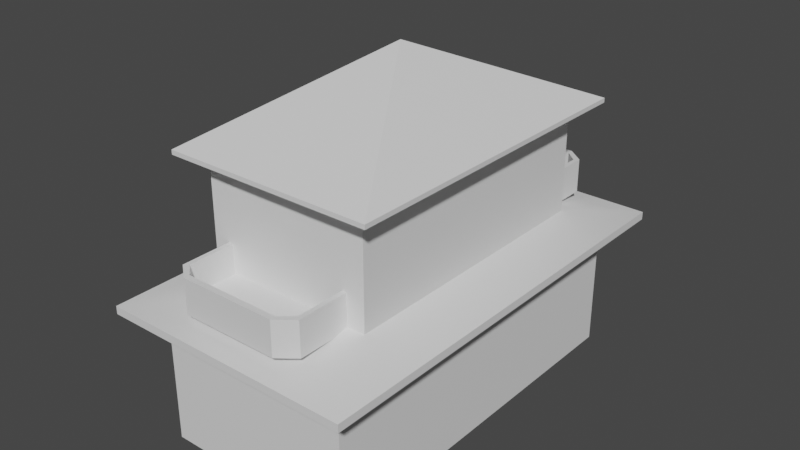 # Source: House1_004.blend  (saved by Blender 3.6.11; exported with 4.5.12 LTS)
import bpy
from mathutils import Matrix  # noqa: F401  (used for matrix-valued properties, if any)

bpy.ops.wm.read_factory_settings(use_empty=True)
scene = bpy.context.scene
scene.name = 'Scene'

# ---- collections
col_collection = bpy.data.collections.new('Collection'); scene.collection.children.link(col_collection)

# ---- materials (node trees are filled in below, after node groups)
mat_material = bpy.data.materials.new('Material')
mat_material.use_transparent_shadow = False

# ---- node groups
ng_auto_smooth = bpy.data.node_groups.new('Auto Smooth', 'GeometryNodeTree')
_s = ng_auto_smooth.interface.new_socket(name='Geometry', in_out='OUTPUT', socket_type='NodeSocketGeometry')
_s = ng_auto_smooth.interface.new_socket(name='Geometry', in_out='INPUT', socket_type='NodeSocketGeometry')
_s = ng_auto_smooth.interface.new_socket(name='Angle', in_out='INPUT', socket_type='NodeSocketFloat')
_s.subtype = 'ANGLE'
_s.min_value = 0.0
_s.max_value = 3.142
ng_auto_smooth.is_modifier = True
_N = ng_auto_smooth.nodes; _L = ng_auto_smooth.links
n0 = _N.new('NodeGroupOutput'); n0.name = 'Group Output'; n0.location = (480, -100)
n1 = _N.new('NodeGroupInput'); n1.name = 'Group Input'; n1.location = (-420, -300)
n2 = _N.new('NodeGroupInput'); n2.name = 'Group Input.001'; n2.location = (-60, -100)
n3 = _N.new('GeometryNodeSetShadeSmooth'); n3.name = 'Set Shade Smooth'; n3.location = (120, -100)
n3.domain = 'EDGE'
n4 = _N.new('GeometryNodeSetShadeSmooth'); n4.name = 'Set Shade Smooth.001'; n4.location = (300, -100)
n5 = _N.new('GeometryNodeInputMeshEdgeAngle'); n5.name = 'Edge Angle'; n5.location = (-420, -220)
n6 = _N.new('GeometryNodeInputEdgeSmooth'); n6.name = 'Is Edge Smooth'; n6.location = (-60, -160)
n7 = _N.new('GeometryNodeInputShadeSmooth'); n7.name = 'Is Face Smooth'; n7.location = (-240, -340)
n8 = _N.new('FunctionNodeBooleanMath'); n8.name = 'Boolean Math'; n8.location = (-60, -220)
n9 = _N.new('FunctionNodeCompare'); n9.name = 'Compare'; n9.location = (-240, -180)
n9.operation = 'LESS_EQUAL'
_L.new(n5.outputs[0], n9.inputs[0])
_L.new(n4.outputs[0], n0.inputs[0])
_L.new(n1.outputs[1], n9.inputs[1])
_L.new(n9.outputs[0], n8.inputs[0])
_L.new(n7.outputs[0], n8.inputs[1])
_L.new(n2.outputs[0], n3.inputs[0])
_L.new(n6.outputs[0], n3.inputs[1])
_L.new(n3.outputs[0], n4.inputs[0])
_L.new(n8.outputs[0], n3.inputs[2])
n0.is_active_output = True

# ---- material node trees
mat_material.use_nodes = True; mat_material.node_tree.nodes.clear()
_N = mat_material.node_tree.nodes; _L = mat_material.node_tree.links
n0 = _N.new('ShaderNodeBsdfPrincipled'); n0.name = 'Principled BSDF'; n0.location = (10, 300)
n0.distribution = 'GGX'
n0.subsurface_method = 'RANDOM_WALK_SKIN'
n0.inputs[3].default_value = 1.45
n0.inputs[27].default_value = (0.0, 0.0, 0.0, 1.0)
n0.inputs[28].default_value = 1.0
n1 = _N.new('ShaderNodeOutputMaterial'); n1.name = 'Material Output'; n1.location = (300, 300)
_L.new(n0.outputs[0], n1.inputs[0])
n1.is_active_output = True

# ---- world
world_world = bpy.data.worlds.new('World'); scene.world = world_world
world_world.use_nodes = True; world_world.node_tree.nodes.clear()
_N = world_world.node_tree.nodes; _L = world_world.node_tree.links
n0 = _N.new('ShaderNodeOutputWorld'); n0.name = 'World Output'; n0.location = (300, 300)
n1 = _N.new('ShaderNodeBackground'); n1.name = 'Background'; n1.location = (10, 300)
n1.inputs[0].default_value = (0.05088, 0.05088, 0.05088, 1.0)
_L.new(n1.outputs[0], n0.inputs[0])
n0.is_active_output = True
world_world.color = (0.05088, 0.05088, 0.05088)
world_world.use_sun_shadow = False
world_world.sun_shadow_jitter_overblur = 0.0

# ---- meshes
me_house_2_collmesh_001 = bpy.data.meshes.new('House_2_CollMesh.001')
me_house_2_collmesh_001.from_pydata([(0.0, 0.0193, 9.212), (2.785, 4.376, 7.248), (-2.785, 4.376, 7.248), (-2.785, -4.376, 7.248), (2.785, -4.376, 7.248), (-2.21, -3.826, 4.252), (-3.373, -5.888, 3.777), (-0.6341, -3.764, 4.252), (0.5484, -5.052, 2.602), (2.591, -5.052, 4.768e-07), (2.591, -5.052, 3.566), (0.5484, -5.052, 0.2367), (2.591, 5.052, 3.566), (2.591, 5.052, 4.768e-07), (3.373, 5.888, 3.777), (3.373, -5.888, 3.777), (3.373, -5.888, 3.566), (3.373, 5.888, 3.566), (2.182, 3.764, 4.252), (2.182, -3.764, 4.252), (2.182, -3.764, 7.013), (-0.6341, -3.764, 6.236), (0.4839, -3.764, 6.236), (-0.7403, -5.052, 2.602), (2.785, 4.376, 7.13), (2.785, -4.376, 7.13), (-2.629, -5.052, 4.768e-07), (-0.7403, -5.052, 0.2367), (-2.629, -5.052, 3.566), (-3.373, -5.888, 3.566), (-2.21, -3.826, 7.013), (-2.785, -4.376, 7.13), (0.4839, -3.764, 4.252), (0.5484, 5.052, 2.602), (0.5484, 5.052, 0.2367), (0.5014, 3.764, 4.252), (-0.7581, 5.052, 2.602), (-0.7581, 5.052, 0.2367), (-2.629, 5.052, 4.768e-07), (-2.629, 5.052, 3.566), (-3.373, 5.888, 3.566), (-3.373, 5.888, 3.777), (-2.21, 3.702, 4.252), (-0.641, 3.764, 4.252), (-2.21, 3.702, 7.013), (-2.785, 4.376, 7.13), (-1.593, 5.051, 5.081), (-1.593, 3.647, 5.081), (-1.593, 3.647, 4.304), (-1.593, 5.051, 4.304), (-1.713, 3.647, 5.081), (-1.713, 5.147, 4.166), (-1.713, 3.647, 4.166), (-1.713, 5.147, 5.081), (-1.257, 5.506, 5.081), (-1.257, 5.506, 4.166), (-1.257, 5.352, 4.304), (-1.257, 5.352, 5.081), (1.668, 5.051, 5.081), (1.668, 3.647, 4.304), (1.668, 3.647, 5.081), (1.668, 5.051, 4.304), (1.787, 3.647, 5.081), (1.787, 3.647, 4.166), (1.787, 5.147, 4.166), (1.787, 5.147, 5.081), (1.331, 5.506, 5.081), (1.331, 5.506, 4.166), (1.331, 5.352, 4.304), (1.331, 5.352, 5.081), (-1.682, -5.051, 4.304), (-1.682, -3.647, 4.304), (-1.682, -5.051, 5.081), (-1.682, -3.647, 5.081), (-1.801, -5.147, 5.081), (-1.801, -3.647, 5.081), (-1.801, -5.147, 4.166), (-1.801, -3.647, 4.166), (-1.345, -5.506, 5.081), (-1.345, -5.506, 4.166), (-1.345, -5.352, 4.304), (-1.345, -5.352, 5.081), (1.579, -5.051, 5.081), (1.579, -3.647, 4.304), (1.579, -5.051, 4.304), (1.579, -3.647, 5.081), (1.698, -5.147, 5.081), (1.698, -5.147, 4.166), (1.698, -3.647, 5.081), (1.698, -3.647, 4.166), (1.242, -5.506, 5.081), (1.242, -5.506, 4.166), (1.242, -5.352, 4.304), (1.242, -5.352, 5.081), (-1.257, 3.647, 4.166), (0.03722, 5.506, 4.166), (0.03722, 3.647, 4.166), (1.331, 3.647, 4.166), (-1.345, -3.647, 4.166), (-0.05151, -5.506, 4.166), (-0.05151, -3.647, 4.166), (1.242, -3.647, 4.166), (-0.05151, -5.506, 5.081), (-0.05151, -5.352, 5.081), (0.03722, 5.506, 5.081), (0.03722, 5.352, 5.081), (-1.257, 3.647, 4.304), (0.03722, 5.352, 4.304), (0.03722, 3.647, 4.304), (1.331, 3.647, 4.304), (-1.345, -3.647, 4.304), (-0.05151, -5.352, 4.304), (-0.05151, -3.647, 4.304), (1.242, -3.647, 4.304), (0.5014, 3.764, 6.236), (-0.641, 3.764, 6.236), (2.182, 3.764, 7.013)], [], [(0, 1, 2), (2, 3, 0), (4, 1, 0), (0, 3, 4), (5, 6, 7), (13, 34, 33, 12), (29, 16, 15, 6), (19, 18, 116, 20), (82, 85, 83, 84), (3, 2, 45, 31), (98, 100, 99, 79), (16, 17, 14, 15), (30, 20, 25, 31), (6, 41, 40, 29), (36, 37, 38, 39), (46, 49, 56, 57), (29, 28, 10, 16), (35, 14, 41, 43), (28, 23, 8, 10), (42, 44, 115, 43), (31, 25, 4, 3), (81, 72, 74, 78), (30, 21, 22, 20), (9, 13, 12, 10), (25, 24, 1, 4), (18, 35, 114, 116), (21, 30, 5, 7), (81, 103, 111, 80), (30, 44, 42, 5), (48, 49, 46, 47), (71, 73, 72, 70), (54, 104, 95, 55), (40, 41, 14, 17), (45, 2, 1, 24), (64, 67, 66, 65), (78, 74, 76, 79), (80, 70, 72, 81), (57, 105, 104, 54), (50, 53, 51, 52), (90, 91, 87, 86), (87, 89, 88, 86), (92, 93, 82, 84), (101, 91, 99, 100), (51, 53, 54, 55), (46, 53, 50, 47), (94, 52, 51, 55), (58, 61, 59, 60), (95, 67, 97, 96), (98, 79, 76, 77), (89, 87, 91, 101), (33, 36, 39, 12), (12, 39, 40, 17), (39, 28, 29, 40), (42, 43, 41), (58, 69, 68, 61), (69, 58, 65, 66), (18, 14, 35), (20, 116, 24, 25), (116, 44, 45, 24), (72, 73, 75, 74), (69, 66, 104, 105), (95, 96, 94, 55), (80, 110, 71, 70), (58, 60, 62, 65), (8, 11, 9, 10), (34, 37, 36, 33), (11, 8, 23, 27), (63, 97, 67, 64), (23, 28, 26, 27), (82, 86, 88, 85), (93, 103, 102, 90), (78, 102, 103, 81), (109, 59, 61, 68), (54, 53, 46, 57), (92, 113, 112, 111), (107, 105, 57, 56), (106, 56, 49, 48), (75, 77, 76, 74), (99, 102, 78, 79), (93, 92, 111, 103), (109, 68, 107, 108), (84, 83, 113, 92), (99, 91, 90, 102), (93, 90, 86, 82), (106, 108, 107, 56), (67, 95, 104, 66), (64, 65, 62, 63), (111, 112, 110, 80), (19, 32, 15), (7, 6, 15, 32), (107, 68, 69, 105), (22, 32, 19, 20), (38, 37, 34, 13), (10, 12, 17, 16), (7, 32, 22, 21), (28, 39, 38, 26), (35, 43, 115, 114), (42, 41, 6, 5), (11, 27, 26, 9), (44, 116, 114, 115), (15, 14, 18, 19), (44, 30, 31, 45)])
me_house_2_collmesh_001.polygons.foreach_set('use_smooth', [True] * 102)
_uv = me_house_2_collmesh_001.uv_layers.new(name='LightMapUV')
_uv.uv.foreach_set('vector', [0.7212, 0.2413, 0.8121, 0.1785, 0.8121, 0.3041, 0.8121, 0.3041, 0.6296, 0.3041, 0.7212, 0.2413, 0.6296, 0.1785, 0.8121, 0.1785, 0.7212, 0.2413, 0.7212, 0.2413, 0.6296, 0.3041, 0.6296, 0.1785, 0.8172, 0.5541, 0.8599, 0.5289, 0.8165, 0.5857, 0.2068, 0.7082, 0.2479, 0.7129, 0.2479, 0.7606, 0.2068, 0.78, 0.4631, 0.5222, 0.3273, 0.5222, 0.3273, 0.5179, 0.4631, 0.5179, 0.003363, 0.9411, 0.1549, 0.941, 0.1549, 0.9966, 0.003386, 0.9966, 0.447, 0.8638, 0.5743, 0.8638, 0.5743, 0.9342, 0.447, 0.9342, 0.6931, 0.8547, 0.8693, 0.8547, 0.8693, 0.8571, 0.6931, 0.8571, 0.2793, 0.5222, 0.162, 0.5222, 0.162, 0.3537, 0.2793, 0.3537, 0.3273, 0.3398, 0.5644, 0.3398, 0.5644, 0.344, 0.3273, 0.344, 0.7949, 0.4545, 0.7936, 0.3662, 0.8062, 0.3538, 0.8062, 0.4663, 0.4631, 0.5179, 0.7002, 0.5179, 0.7002, 0.5222, 0.4631, 0.5222, 0.2742, 0.7606, 0.2742, 0.7129, 0.3118, 0.7082, 0.3118, 0.78, 0.447, 0.7867, 0.447, 0.8571, 0.4061, 0.8571, 0.4061, 0.7867, 0.6271, 0.7082, 0.6439, 0.7232, 0.6439, 0.8283, 0.6271, 0.844, 0.6653, 0.6085, 0.6217, 0.6681, 0.622, 0.5291, 0.6656, 0.5855, 0.5152, 0.78, 0.5533, 0.7606, 0.5792, 0.7606, 0.6203, 0.78, 0.2434, 0.941, 0.2433, 0.9966, 0.2117, 0.9809, 0.2117, 0.941, 0.6931, 0.8571, 0.581, 0.8571, 0.581, 0.8547, 0.6931, 0.8547, 0.04469, 0.01731, 0.01418, 0.04452, 0.003363, 0.03589, 0.04469, 0.003363, 0.3949, 0.9966, 0.4267, 0.9809, 0.4492, 0.981, 0.4833, 0.9966, 0.003363, 0.7082, 0.2068, 0.7082, 0.2068, 0.78, 0.003363, 0.78, 0.8693, 0.8662, 0.6931, 0.8662, 0.6931, 0.8638, 0.8693, 0.8638, 0.1549, 0.941, 0.1887, 0.941, 0.1888, 0.9809, 0.1549, 0.9966, 0.4267, 0.9809, 0.3949, 0.9966, 0.3949, 0.941, 0.4267, 0.941, 0.1715, 0.8638, 0.2888, 0.8638, 0.2888, 0.9342, 0.1715, 0.9342, 0.3949, 0.9966, 0.2433, 0.9966, 0.2434, 0.941, 0.3949, 0.941, 0.5743, 0.8571, 0.447, 0.8571, 0.447, 0.7867, 0.5743, 0.7867, 0.003363, 0.9342, 0.003363, 0.8638, 0.1306, 0.8638, 0.1306, 0.9342, 0.4264, 0.6118, 0.3092, 0.6118, 0.3092, 0.5289, 0.4264, 0.5289, 0.7002, 0.3398, 0.7002, 0.344, 0.5644, 0.344, 0.5644, 0.3398, 0.581, 0.8662, 0.581, 0.8638, 0.6931, 0.8638, 0.6931, 0.8662, 0.1393, 0.5289, 0.1919, 0.5289, 0.1919, 0.6118, 0.1393, 0.6118, 0.1919, 0.7015, 0.1393, 0.7015, 0.1393, 0.6185, 0.1919, 0.6185, 0.1715, 0.9342, 0.1306, 0.9342, 0.1306, 0.8638, 0.1715, 0.8638, 0.2793, 0.1925, 0.162, 0.1925, 0.162, 0.1785, 0.2793, 0.1785, 0.6149, 0.6118, 0.479, 0.6118, 0.479, 0.5289, 0.6149, 0.5289, 0.4264, 0.7015, 0.4264, 0.6185, 0.479, 0.6185, 0.479, 0.7015, 0.479, 0.6185, 0.6149, 0.6185, 0.6149, 0.7015, 0.479, 0.7015, 0.4061, 0.9342, 0.4061, 0.8638, 0.447, 0.8638, 0.447, 0.9342, 0.04469, 0.5222, 0.04469, 0.3537, 0.162, 0.3537, 0.162, 0.5222, 0.479, 0.5289, 0.479, 0.6118, 0.4264, 0.6118, 0.4264, 0.5289, 0.3098, 0.2197, 0.3206, 0.2111, 0.3206, 0.347, 0.3098, 0.347, 0.3686, 0.1718, 0.3273, 0.1718, 0.3273, 0.03589, 0.3686, 0.003363, 0.1306, 0.7867, 0.1306, 0.8571, 0.003363, 0.8571, 0.003363, 0.7867, 0.4859, 0.003363, 0.6032, 0.003363, 0.6032, 0.1718, 0.4859, 0.1718, 0.2793, 0.5222, 0.2793, 0.3537, 0.3206, 0.3862, 0.3206, 0.5222, 0.003363, 0.5222, 0.003363, 0.3862, 0.04469, 0.3537, 0.04469, 0.5222, 0.2479, 0.7606, 0.2742, 0.7606, 0.3118, 0.78, 0.2068, 0.78, 0.8473, 0.8283, 0.8473, 0.7232, 0.8641, 0.7082, 0.8641, 0.844, 0.8473, 0.7232, 0.6439, 0.7232, 0.6271, 0.7082, 0.8641, 0.7082, 0.6672, 0.554, 0.6656, 0.5855, 0.622, 0.5291, 0.1306, 0.7867, 0.1715, 0.7867, 0.1715, 0.8571, 0.1306, 0.8571, 0.04469, 0.1925, 0.01418, 0.2197, 0.003363, 0.2111, 0.04469, 0.1785, 0.6658, 0.6425, 0.6217, 0.6681, 0.6653, 0.6085, 0.7936, 0.3662, 0.6422, 0.3661, 0.6296, 0.3537, 0.8062, 0.3538, 0.6422, 0.3661, 0.6435, 0.4545, 0.6297, 0.4663, 0.6296, 0.3537, 0.01418, 0.04452, 0.01418, 0.1718, 0.003363, 0.1718, 0.003363, 0.03589, 0.04469, 0.1925, 0.04469, 0.1785, 0.162, 0.1785, 0.162, 0.1925, 0.4859, 0.003363, 0.4859, 0.1718, 0.3686, 0.1718, 0.3686, 0.003363, 0.3578, 0.3537, 0.3578, 0.5082, 0.3273, 0.5082, 0.3273, 0.3809, 0.01418, 0.2197, 0.01418, 0.347, 0.003363, 0.347, 0.003363, 0.2111, 0.5792, 0.7606, 0.5792, 0.7129, 0.6203, 0.7082, 0.6203, 0.78, 0.2479, 0.7129, 0.2742, 0.7129, 0.2742, 0.7606, 0.2479, 0.7606, 0.5792, 0.7129, 0.5792, 0.7606, 0.5533, 0.7606, 0.5533, 0.7129, 0.6445, 0.1718, 0.6032, 0.1718, 0.6032, 0.003363, 0.6445, 0.03589, 0.5533, 0.7606, 0.5152, 0.78, 0.5152, 0.7082, 0.5533, 0.7129, 0.3098, 0.04452, 0.3206, 0.03589, 0.3206, 0.1718, 0.3098, 0.1718, 0.2793, 0.01731, 0.162, 0.01731, 0.162, 0.003363, 0.2793, 0.003363, 0.04469, 0.003363, 0.162, 0.003363, 0.162, 0.01731, 0.04469, 0.01731, 0.3578, 0.333, 0.3273, 0.333, 0.3273, 0.2057, 0.3578, 0.1785, 0.2793, 0.1785, 0.3206, 0.2111, 0.3098, 0.2197, 0.2793, 0.1925, 0.5924, 0.3537, 0.5924, 0.5082, 0.4751, 0.5082, 0.4751, 0.3537, 0.2888, 0.8571, 0.2888, 0.7867, 0.4061, 0.7867, 0.4061, 0.8571, 0.5924, 0.333, 0.5924, 0.1785, 0.6229, 0.2057, 0.6229, 0.333, 0.003363, 0.7015, 0.003363, 0.6185, 0.1393, 0.6185, 0.1393, 0.7015, 0.3092, 0.6185, 0.3092, 0.7015, 0.1919, 0.7015, 0.1919, 0.6185, 0.4061, 0.8638, 0.4061, 0.9342, 0.2888, 0.9342, 0.2888, 0.8638, 0.3578, 0.333, 0.3578, 0.1785, 0.4751, 0.1785, 0.4751, 0.333, 0.6229, 0.3809, 0.6229, 0.5082, 0.5924, 0.5082, 0.5924, 0.3537, 0.3092, 0.6185, 0.4264, 0.6185, 0.4264, 0.7015, 0.3092, 0.7015, 0.2793, 0.01731, 0.2793, 0.003363, 0.3206, 0.03589, 0.3098, 0.04452, 0.5924, 0.333, 0.4751, 0.333, 0.4751, 0.1785, 0.5924, 0.1785, 0.1919, 0.5289, 0.3092, 0.5289, 0.3092, 0.6118, 0.1919, 0.6118, 0.1393, 0.5289, 0.1393, 0.6118, 0.003363, 0.6118, 0.003363, 0.5289, 0.4751, 0.3537, 0.4751, 0.5082, 0.3578, 0.5082, 0.3578, 0.3537, 0.8163, 0.6423, 0.8168, 0.6082, 0.8603, 0.6681, 0.8165, 0.5857, 0.8599, 0.5289, 0.8603, 0.6681, 0.8168, 0.6082, 0.2888, 0.8571, 0.1715, 0.8571, 0.1715, 0.7867, 0.2888, 0.7867, 0.4492, 0.981, 0.4492, 0.941, 0.4834, 0.9411, 0.4833, 0.9966, 0.3118, 0.7082, 0.2742, 0.7129, 0.2479, 0.7129, 0.2068, 0.7082, 0.6439, 0.8283, 0.8473, 0.8283, 0.8641, 0.844, 0.6271, 0.844, 0.4267, 0.941, 0.4492, 0.941, 0.4492, 0.981, 0.4267, 0.9809, 0.5152, 0.78, 0.3118, 0.78, 0.3118, 0.7082, 0.5152, 0.7082, 0.1887, 0.941, 0.2117, 0.941, 0.2117, 0.9809, 0.1888, 0.9809, 0.6672, 0.554, 0.622, 0.5291, 0.8599, 0.5289, 0.8172, 0.5541, 0.5792, 0.7129, 0.5533, 0.7129, 0.5152, 0.7082, 0.6203, 0.7082, 0.2433, 0.9966, 0.1549, 0.9966, 0.1888, 0.9809, 0.2117, 0.9809, 0.8603, 0.6681, 0.6217, 0.6681, 0.6658, 0.6425, 0.8163, 0.6423, 0.6435, 0.4545, 0.7949, 0.4545, 0.8062, 0.4663, 0.6297, 0.4663])
me_house_2_collmesh_001.materials.append(mat_material)
me_house_2_collmesh_001.update()

# ---- objects
ob_house_1_collmesh = bpy.data.objects.new('House_1_CollMesh', me_house_2_collmesh_001)

# ---- transforms, parenting, visibility, modifiers, constraints
ob_house_1_collmesh.location = (0.0, 0.0, 0.0)
ob_house_1_collmesh.color = (0.8, 0.8, 0.8, 1.0)
_m = ob_house_1_collmesh.modifiers.new('Auto Smooth', 'NODES')
_m.node_group = ng_auto_smooth
_gi = [s.identifier for s in ng_auto_smooth.interface.items_tree if s.item_type == 'SOCKET' and s.in_out == 'INPUT']
_m[_gi[1]] = 0.5236  # Angle

# ---- collection membership
col_collection.objects.link(ob_house_1_collmesh)

# ---- scene / render settings (as saved in the file)
scene.frame_start = 1; scene.frame_end = 250; scene.frame_set(1)
scene.render.engine = 'BLENDER_EEVEE_NEXT'
scene.render.fps = 25
scene.cycles.sampling_pattern = 'TABULATED_SOBOL'
scene.view_settings.view_transform = 'Filmic'
bpy.context.view_layer.update()

# ---- added for rendering (the .blend has no active camera and no usable light): camera, sun
cam_auto = bpy.data.cameras.new('AutoCamera')
cam_auto.lens = 50.0
cam_auto.sensor_width = 36.0
cam_auto.clip_end = 1000.0
ob_auto_camera = bpy.data.objects.new('AutoCamera', cam_auto)
scene.collection.objects.link(ob_auto_camera)
ob_auto_camera.location = (15.1764, -18.2117, 16.747)
ob_auto_camera.rotation_euler = (1.09748, -7.21219e-08, 0.694738)
scene.camera = ob_auto_camera
light_auto_sun = bpy.data.lights.new('AutoSun', 'SUN')
light_auto_sun.energy = 3.0
light_auto_sun.angle = 0.0523599
ob_auto_sun = bpy.data.objects.new('AutoSun', light_auto_sun)
scene.collection.objects.link(ob_auto_sun)
ob_auto_sun.rotation_euler = (0.872665, 0.174533, 0.523599)
bpy.context.view_layer.update()
